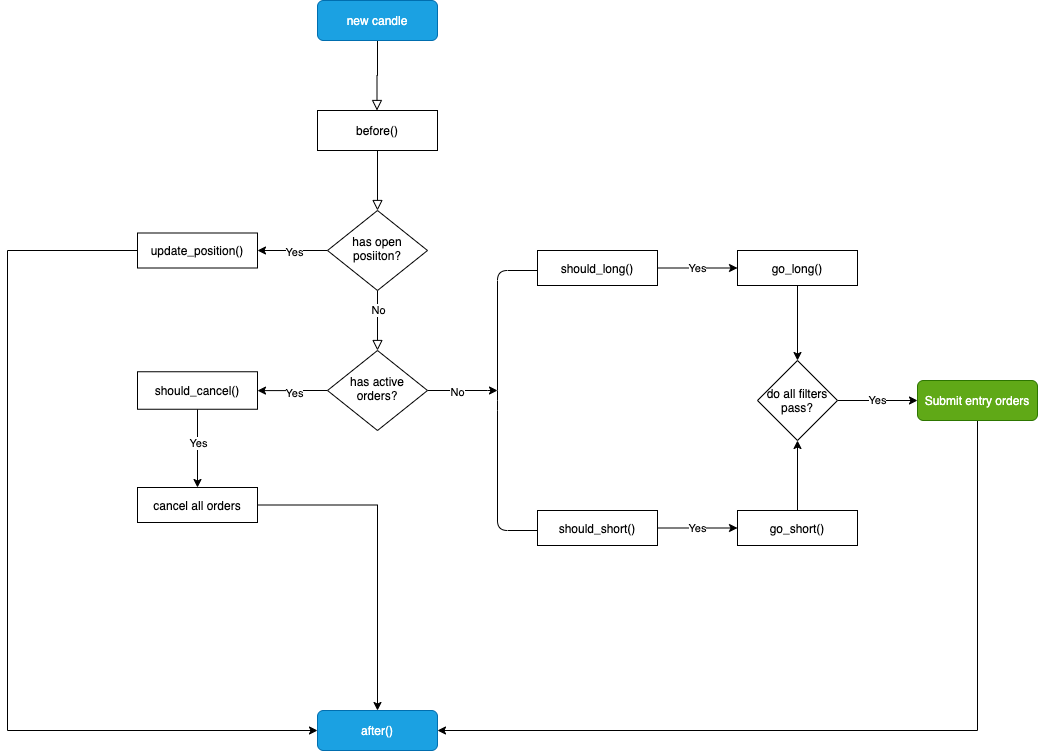

The diagram above was exported from draw.io. Its source (the exported page's mxGraphModel, read from the mxfile embedded in the PNG):
<mxGraphModel dx="1751" dy="1011" grid="1" gridSize="10" guides="1" tooltips="1" connect="1" arrows="1" fold="1" page="1" pageScale="1" pageWidth="827" pageHeight="1169" background="none" math="0" shadow="0">
  <root>
    <mxCell id="WIyWlLk6GJQsqaUBKTNV-0" />
    <mxCell id="WIyWlLk6GJQsqaUBKTNV-1" parent="WIyWlLk6GJQsqaUBKTNV-0" />
    <mxCell id="WIyWlLk6GJQsqaUBKTNV-2" value="" style="rounded=0;html=1;jettySize=auto;orthogonalLoop=1;fontSize=11;endArrow=block;endFill=0;endSize=8;strokeWidth=1;shadow=0;labelBackgroundColor=none;edgeStyle=orthogonalEdgeStyle;exitX=0.5;exitY=1;exitDx=0;exitDy=0;" parent="WIyWlLk6GJQsqaUBKTNV-1" source="mtyDSIYfKJ1wA5e4ICXO-1" edge="1">
      <mxGeometry relative="1" as="geometry">
        <mxPoint x="219.5" y="140" as="sourcePoint" />
        <mxPoint x="219.5" y="190" as="targetPoint" />
      </mxGeometry>
    </mxCell>
    <mxCell id="WIyWlLk6GJQsqaUBKTNV-4" value="" style="rounded=0;html=1;jettySize=auto;orthogonalLoop=1;fontSize=11;endArrow=block;endFill=0;endSize=8;strokeWidth=1;shadow=0;labelBackgroundColor=none;edgeStyle=orthogonalEdgeStyle;exitX=0.5;exitY=1;exitDx=0;exitDy=0;" parent="WIyWlLk6GJQsqaUBKTNV-1" source="mtyDSIYfKJ1wA5e4ICXO-0" target="WIyWlLk6GJQsqaUBKTNV-10" edge="1">
      <mxGeometry y="20" relative="1" as="geometry">
        <mxPoint as="offset" />
        <mxPoint x="220" y="250" as="sourcePoint" />
      </mxGeometry>
    </mxCell>
    <mxCell id="WIyWlLk6GJQsqaUBKTNV-8" value="" style="rounded=0;html=1;jettySize=auto;orthogonalLoop=1;fontSize=11;endArrow=block;endFill=0;endSize=8;strokeWidth=1;shadow=0;labelBackgroundColor=none;edgeStyle=orthogonalEdgeStyle;" parent="WIyWlLk6GJQsqaUBKTNV-1" source="WIyWlLk6GJQsqaUBKTNV-10" edge="1">
      <mxGeometry x="0.3333" y="20" relative="1" as="geometry">
        <mxPoint as="offset" />
        <mxPoint x="220" y="430" as="targetPoint" />
      </mxGeometry>
    </mxCell>
    <mxCell id="dqpn0Y_tVXP-yYUfwpyY-0" value="No" style="edgeLabel;html=1;align=center;verticalAlign=middle;resizable=0;points=[];" vertex="1" connectable="0" parent="WIyWlLk6GJQsqaUBKTNV-8">
      <mxGeometry x="-0.3667" relative="1" as="geometry">
        <mxPoint as="offset" />
      </mxGeometry>
    </mxCell>
    <mxCell id="mtyDSIYfKJ1wA5e4ICXO-5" style="edgeStyle=orthogonalEdgeStyle;rounded=0;orthogonalLoop=1;jettySize=auto;html=1;exitX=0;exitY=0.5;exitDx=0;exitDy=0;fontColor=#FFFFFF;" parent="WIyWlLk6GJQsqaUBKTNV-1" source="WIyWlLk6GJQsqaUBKTNV-10" target="mtyDSIYfKJ1wA5e4ICXO-4" edge="1">
      <mxGeometry relative="1" as="geometry" />
    </mxCell>
    <mxCell id="mtyDSIYfKJ1wA5e4ICXO-8" value="Yes" style="edgeLabel;html=1;align=center;verticalAlign=middle;resizable=0;points=[];fontColor=#000000;" parent="mtyDSIYfKJ1wA5e4ICXO-5" vertex="1" connectable="0">
      <mxGeometry x="-0.0286" y="1" relative="1" as="geometry">
        <mxPoint as="offset" />
      </mxGeometry>
    </mxCell>
    <mxCell id="WIyWlLk6GJQsqaUBKTNV-10" value="has open posiiton?" style="rhombus;whiteSpace=wrap;html=1;shadow=0;fontFamily=Helvetica;fontSize=12;align=center;strokeWidth=1;spacing=6;spacingTop=-4;" parent="WIyWlLk6GJQsqaUBKTNV-1" vertex="1">
      <mxGeometry x="170" y="290" width="100" height="80" as="geometry" />
    </mxCell>
    <mxCell id="mtyDSIYfKJ1wA5e4ICXO-0" value="before()" style="rounded=0;whiteSpace=wrap;html=1;" parent="WIyWlLk6GJQsqaUBKTNV-1" vertex="1">
      <mxGeometry x="160" y="190" width="120" height="40" as="geometry" />
    </mxCell>
    <mxCell id="mtyDSIYfKJ1wA5e4ICXO-1" value="new candle" style="rounded=1;whiteSpace=wrap;html=1;fillColor=#1ba1e2;strokeColor=#006EAF;fontColor=#ffffff;" parent="WIyWlLk6GJQsqaUBKTNV-1" vertex="1">
      <mxGeometry x="160" y="80" width="120" height="40" as="geometry" />
    </mxCell>
    <mxCell id="gUaO0XyxKQpKlAdb6j-i-24" style="edgeStyle=orthogonalEdgeStyle;rounded=0;orthogonalLoop=1;jettySize=auto;html=1;entryX=0;entryY=0.5;entryDx=0;entryDy=0;fontColor=#000000;" parent="WIyWlLk6GJQsqaUBKTNV-1" source="mtyDSIYfKJ1wA5e4ICXO-4" target="gUaO0XyxKQpKlAdb6j-i-20" edge="1">
      <mxGeometry relative="1" as="geometry">
        <Array as="points">
          <mxPoint x="-150" y="330" />
          <mxPoint x="-150" y="810" />
        </Array>
      </mxGeometry>
    </mxCell>
    <mxCell id="mtyDSIYfKJ1wA5e4ICXO-4" value="update_position()" style="rounded=0;whiteSpace=wrap;html=1;" parent="WIyWlLk6GJQsqaUBKTNV-1" vertex="1">
      <mxGeometry x="-20" y="312.5" width="120" height="35" as="geometry" />
    </mxCell>
    <mxCell id="mtyDSIYfKJ1wA5e4ICXO-13" value="" style="edgeStyle=orthogonalEdgeStyle;rounded=0;orthogonalLoop=1;jettySize=auto;html=1;fontColor=#000000;" parent="WIyWlLk6GJQsqaUBKTNV-1" source="mtyDSIYfKJ1wA5e4ICXO-7" target="mtyDSIYfKJ1wA5e4ICXO-9" edge="1">
      <mxGeometry relative="1" as="geometry" />
    </mxCell>
    <mxCell id="mtyDSIYfKJ1wA5e4ICXO-16" value="Yes" style="edgeLabel;html=1;align=center;verticalAlign=middle;resizable=0;points=[];fontColor=#000000;" parent="mtyDSIYfKJ1wA5e4ICXO-13" vertex="1" connectable="0">
      <mxGeometry x="-0.03" y="2" relative="1" as="geometry">
        <mxPoint as="offset" />
      </mxGeometry>
    </mxCell>
    <mxCell id="gUaO0XyxKQpKlAdb6j-i-12" value="" style="edgeStyle=orthogonalEdgeStyle;rounded=0;orthogonalLoop=1;jettySize=auto;html=1;fontColor=#000000;" parent="WIyWlLk6GJQsqaUBKTNV-1" source="mtyDSIYfKJ1wA5e4ICXO-7" target="gUaO0XyxKQpKlAdb6j-i-11" edge="1">
      <mxGeometry relative="1" as="geometry">
        <Array as="points">
          <mxPoint x="330" y="470" />
          <mxPoint x="330" y="470" />
        </Array>
      </mxGeometry>
    </mxCell>
    <mxCell id="gUaO0XyxKQpKlAdb6j-i-13" value="No" style="edgeLabel;html=1;align=center;verticalAlign=middle;resizable=0;points=[];fontColor=#000000;" parent="gUaO0XyxKQpKlAdb6j-i-12" vertex="1" connectable="0">
      <mxGeometry x="-0.1714" y="-1" relative="1" as="geometry">
        <mxPoint as="offset" />
      </mxGeometry>
    </mxCell>
    <mxCell id="mtyDSIYfKJ1wA5e4ICXO-7" value="has active orders?" style="rhombus;whiteSpace=wrap;html=1;shadow=0;fontFamily=Helvetica;fontSize=12;align=center;strokeWidth=1;spacing=6;spacingTop=-4;" parent="WIyWlLk6GJQsqaUBKTNV-1" vertex="1">
      <mxGeometry x="170" y="430" width="100" height="80" as="geometry" />
    </mxCell>
    <mxCell id="mtyDSIYfKJ1wA5e4ICXO-11" style="edgeStyle=orthogonalEdgeStyle;rounded=0;orthogonalLoop=1;jettySize=auto;html=1;entryX=0.5;entryY=0;entryDx=0;entryDy=0;fontColor=#000000;" parent="WIyWlLk6GJQsqaUBKTNV-1" source="mtyDSIYfKJ1wA5e4ICXO-9" target="mtyDSIYfKJ1wA5e4ICXO-10" edge="1">
      <mxGeometry relative="1" as="geometry" />
    </mxCell>
    <mxCell id="mtyDSIYfKJ1wA5e4ICXO-12" value="Yes" style="edgeLabel;html=1;align=center;verticalAlign=middle;resizable=0;points=[];fontColor=#000000;" parent="mtyDSIYfKJ1wA5e4ICXO-11" vertex="1" connectable="0">
      <mxGeometry x="-0.1429" relative="1" as="geometry">
        <mxPoint as="offset" />
      </mxGeometry>
    </mxCell>
    <mxCell id="mtyDSIYfKJ1wA5e4ICXO-9" value="should_cancel()" style="rounded=0;whiteSpace=wrap;html=1;" parent="WIyWlLk6GJQsqaUBKTNV-1" vertex="1">
      <mxGeometry x="-20" y="451.25" width="120" height="37.5" as="geometry" />
    </mxCell>
    <mxCell id="gUaO0XyxKQpKlAdb6j-i-25" style="edgeStyle=orthogonalEdgeStyle;rounded=0;orthogonalLoop=1;jettySize=auto;html=1;fontColor=#000000;" parent="WIyWlLk6GJQsqaUBKTNV-1" source="mtyDSIYfKJ1wA5e4ICXO-10" target="gUaO0XyxKQpKlAdb6j-i-20" edge="1">
      <mxGeometry relative="1" as="geometry" />
    </mxCell>
    <mxCell id="mtyDSIYfKJ1wA5e4ICXO-10" value="cancel all orders" style="rounded=0;whiteSpace=wrap;html=1;" parent="WIyWlLk6GJQsqaUBKTNV-1" vertex="1">
      <mxGeometry x="-20" y="567" width="120" height="35" as="geometry" />
    </mxCell>
    <mxCell id="mtyDSIYfKJ1wA5e4ICXO-20" value="Yes" style="edgeStyle=orthogonalEdgeStyle;rounded=0;orthogonalLoop=1;jettySize=auto;html=1;fontColor=#000000;" parent="WIyWlLk6GJQsqaUBKTNV-1" source="mtyDSIYfKJ1wA5e4ICXO-17" target="mtyDSIYfKJ1wA5e4ICXO-19" edge="1">
      <mxGeometry relative="1" as="geometry" />
    </mxCell>
    <mxCell id="mtyDSIYfKJ1wA5e4ICXO-17" value="should_long()" style="rounded=0;whiteSpace=wrap;html=1;" parent="WIyWlLk6GJQsqaUBKTNV-1" vertex="1">
      <mxGeometry x="380" y="330" width="120" height="35" as="geometry" />
    </mxCell>
    <mxCell id="gUaO0XyxKQpKlAdb6j-i-17" value="" style="edgeStyle=orthogonalEdgeStyle;rounded=0;orthogonalLoop=1;jettySize=auto;html=1;fontColor=#000000;" parent="WIyWlLk6GJQsqaUBKTNV-1" source="mtyDSIYfKJ1wA5e4ICXO-19" target="gUaO0XyxKQpKlAdb6j-i-14" edge="1">
      <mxGeometry relative="1" as="geometry" />
    </mxCell>
    <mxCell id="mtyDSIYfKJ1wA5e4ICXO-19" value="go_long()" style="rounded=0;whiteSpace=wrap;html=1;" parent="WIyWlLk6GJQsqaUBKTNV-1" vertex="1">
      <mxGeometry x="580" y="330" width="120" height="35" as="geometry" />
    </mxCell>
    <mxCell id="gUaO0XyxKQpKlAdb6j-i-15" value="" style="edgeStyle=orthogonalEdgeStyle;rounded=0;orthogonalLoop=1;jettySize=auto;html=1;fontColor=#000000;" parent="WIyWlLk6GJQsqaUBKTNV-1" source="gUaO0XyxKQpKlAdb6j-i-4" target="gUaO0XyxKQpKlAdb6j-i-14" edge="1">
      <mxGeometry relative="1" as="geometry" />
    </mxCell>
    <mxCell id="gUaO0XyxKQpKlAdb6j-i-4" value="go_short()" style="rounded=0;whiteSpace=wrap;html=1;" parent="WIyWlLk6GJQsqaUBKTNV-1" vertex="1">
      <mxGeometry x="580" y="590" width="120" height="35" as="geometry" />
    </mxCell>
    <mxCell id="gUaO0XyxKQpKlAdb6j-i-6" value="Yes" style="edgeStyle=orthogonalEdgeStyle;rounded=0;orthogonalLoop=1;jettySize=auto;html=1;fontColor=#000000;" parent="WIyWlLk6GJQsqaUBKTNV-1" source="gUaO0XyxKQpKlAdb6j-i-5" target="gUaO0XyxKQpKlAdb6j-i-4" edge="1">
      <mxGeometry relative="1" as="geometry" />
    </mxCell>
    <mxCell id="gUaO0XyxKQpKlAdb6j-i-5" value="should_short()" style="rounded=0;whiteSpace=wrap;html=1;" parent="WIyWlLk6GJQsqaUBKTNV-1" vertex="1">
      <mxGeometry x="380" y="590" width="120" height="35" as="geometry" />
    </mxCell>
    <mxCell id="gUaO0XyxKQpKlAdb6j-i-11" value="" style="shape=curlyBracket;whiteSpace=wrap;html=1;rounded=1;fontColor=#000000;size=0;" parent="WIyWlLk6GJQsqaUBKTNV-1" vertex="1">
      <mxGeometry x="340" y="350" width="40" height="260" as="geometry" />
    </mxCell>
    <mxCell id="gUaO0XyxKQpKlAdb6j-i-19" value="Yes" style="edgeStyle=orthogonalEdgeStyle;rounded=0;orthogonalLoop=1;jettySize=auto;html=1;fontColor=#000000;" parent="WIyWlLk6GJQsqaUBKTNV-1" source="gUaO0XyxKQpKlAdb6j-i-14" target="gUaO0XyxKQpKlAdb6j-i-18" edge="1">
      <mxGeometry relative="1" as="geometry" />
    </mxCell>
    <mxCell id="gUaO0XyxKQpKlAdb6j-i-14" value="do all filters pass?" style="rhombus;whiteSpace=wrap;html=1;rounded=0;" parent="WIyWlLk6GJQsqaUBKTNV-1" vertex="1">
      <mxGeometry x="600" y="440" width="80" height="80" as="geometry" />
    </mxCell>
    <mxCell id="gUaO0XyxKQpKlAdb6j-i-21" style="edgeStyle=orthogonalEdgeStyle;rounded=0;orthogonalLoop=1;jettySize=auto;html=1;entryX=1;entryY=0.5;entryDx=0;entryDy=0;fontColor=#000000;" parent="WIyWlLk6GJQsqaUBKTNV-1" source="gUaO0XyxKQpKlAdb6j-i-18" target="gUaO0XyxKQpKlAdb6j-i-20" edge="1">
      <mxGeometry relative="1" as="geometry">
        <Array as="points">
          <mxPoint x="820" y="810" />
        </Array>
      </mxGeometry>
    </mxCell>
    <mxCell id="gUaO0XyxKQpKlAdb6j-i-18" value="Submit entry orders" style="rounded=1;whiteSpace=wrap;html=1;fillColor=#60a917;strokeColor=#2D7600;fontColor=#ffffff;" parent="WIyWlLk6GJQsqaUBKTNV-1" vertex="1">
      <mxGeometry x="760" y="460" width="120" height="40" as="geometry" />
    </mxCell>
    <mxCell id="gUaO0XyxKQpKlAdb6j-i-20" value="after()" style="rounded=1;whiteSpace=wrap;html=1;fillColor=#1ba1e2;strokeColor=#006EAF;fontColor=#ffffff;" parent="WIyWlLk6GJQsqaUBKTNV-1" vertex="1">
      <mxGeometry x="160" y="790" width="120" height="40" as="geometry" />
    </mxCell>
  </root>
</mxGraphModel>